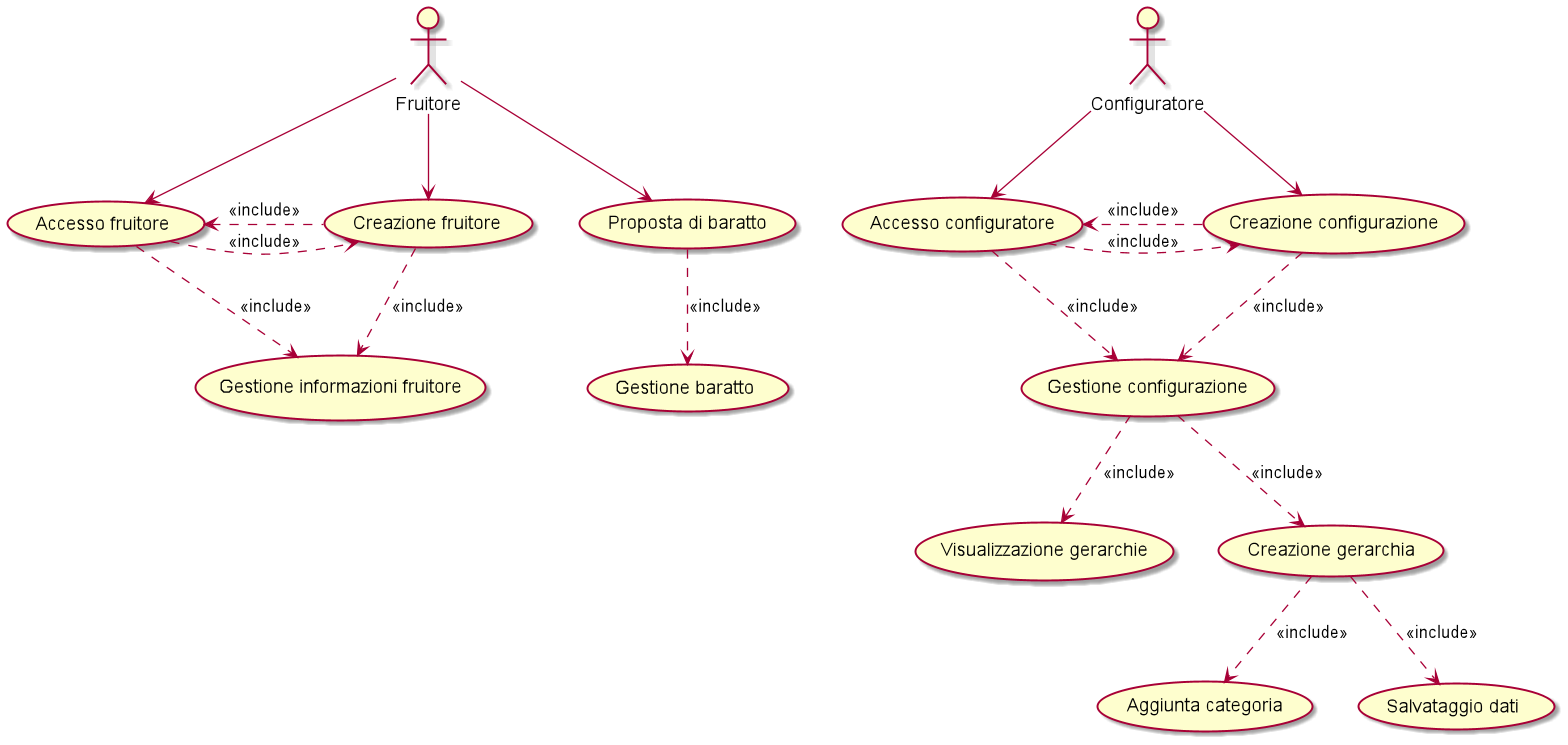

The diagram above was rendered by PlantUML. Its source (embedded in the PNG):
@startuml
'https://plantuml.com/use-case-diagram

:Fruitore: as Admin
(Accesso fruitore) as (Use1)
(Creazione fruitore) as (Use2)
(Gestione informazioni fruitore) as (Use3)
(Proposta di baratto) as (Use4)
(Gestione baratto) as (Use5)

Admin --> (Use1)
Admin --> (Use2)
(Use1) .right.> (Use2): <<include>>
(Use2) .left.> (Use1): <<include>>
(Use1) ..> (Use3): <<include>>
(Use2) ..> (Use3): <<include>>
Admin --> (Use4)
(Use4) .down.> (Use5): <<include>>


:Configuratore: as Admin2
(Accesso configuratore) as (UseC1)
(Creazione configurazione) as (UseC2)

Admin2 --> (UseC1)
Admin2 --> (UseC2)

(UseC1) .right.> (UseC2): <<include>>
(UseC2) .right.> (UseC1): <<include>>

(Gestione configurazione) as (UseC3)
(UseC1) ..> (UseC3): <<include>>
(UseC2) ..> (UseC3): <<include>>

(Visualizzazione gerarchie) as (UseC4)
(Creazione gerarchia) as (UseC5)
(Aggiunta categoria) as (UseC6)
(Salvataggio dati) as (UseC7)

(UseC3)..>(UseC4): <<include>>
(UseC3)..>(UseC5): <<include>>
(UseC5)..>(UseC6): <<include>>
(UseC5)..>(UseC7): <<include>>

@enduml